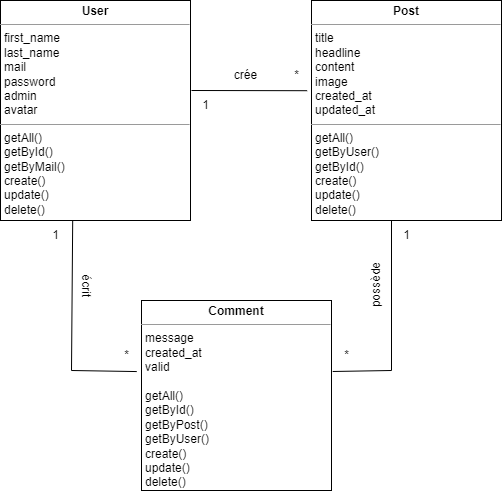

The diagram above was exported from draw.io. Its source (the exported page's mxGraphModel, read from the mxfile embedded in the PNG):
<mxGraphModel dx="1050" dy="541" grid="1" gridSize="10" guides="1" tooltips="1" connect="1" arrows="1" fold="1" page="1" pageScale="1" pageWidth="827" pageHeight="1169" math="0" shadow="0">
  <root>
    <mxCell id="0" />
    <mxCell id="1" parent="0" />
    <mxCell id="IPjFPvLSgDox3kiDZjRX-4" value="" style="endArrow=none;html=1;rounded=0;entryX=-0.023;entryY=0.41;entryDx=0;entryDy=0;entryPerimeter=0;" parent="1" target="IPjFPvLSgDox3kiDZjRX-37" edge="1">
      <mxGeometry relative="1" as="geometry">
        <mxPoint x="360" y="120" as="sourcePoint" />
        <mxPoint x="470" y="165" as="targetPoint" />
      </mxGeometry>
    </mxCell>
    <mxCell id="IPjFPvLSgDox3kiDZjRX-5" value="" style="endArrow=none;html=1;rounded=0;exitX=0.38;exitY=0.995;exitDx=0;exitDy=0;entryX=-0.025;entryY=0.374;entryDx=0;entryDy=0;entryPerimeter=0;exitPerimeter=0;" parent="1" source="IPjFPvLSgDox3kiDZjRX-21" target="IPjFPvLSgDox3kiDZjRX-22" edge="1">
      <mxGeometry relative="1" as="geometry">
        <mxPoint x="250" y="250" as="sourcePoint" />
        <mxPoint x="250" y="360" as="targetPoint" />
        <Array as="points">
          <mxPoint x="240" y="400" />
        </Array>
      </mxGeometry>
    </mxCell>
    <mxCell id="IPjFPvLSgDox3kiDZjRX-8" value="1" style="text;html=1;align=center;verticalAlign=middle;resizable=0;points=[];autosize=1;strokeColor=none;fillColor=none;" parent="1" vertex="1">
      <mxGeometry x="209" y="250" width="30" height="30" as="geometry" />
    </mxCell>
    <mxCell id="IPjFPvLSgDox3kiDZjRX-9" value="1" style="text;html=1;align=center;verticalAlign=middle;resizable=0;points=[];autosize=1;strokeColor=none;fillColor=none;" parent="1" vertex="1">
      <mxGeometry x="359" y="120" width="30" height="30" as="geometry" />
    </mxCell>
    <mxCell id="IPjFPvLSgDox3kiDZjRX-11" value="*" style="text;html=1;align=center;verticalAlign=middle;resizable=0;points=[];autosize=1;strokeColor=none;fillColor=none;" parent="1" vertex="1">
      <mxGeometry x="280" y="370" width="30" height="30" as="geometry" />
    </mxCell>
    <mxCell id="IPjFPvLSgDox3kiDZjRX-12" value="*" style="text;html=1;align=center;verticalAlign=middle;resizable=0;points=[];autosize=1;strokeColor=none;fillColor=none;" parent="1" vertex="1">
      <mxGeometry x="450" y="90" width="30" height="30" as="geometry" />
    </mxCell>
    <mxCell id="IPjFPvLSgDox3kiDZjRX-14" value="crée" style="text;html=1;align=center;verticalAlign=middle;resizable=0;points=[];autosize=1;strokeColor=none;fillColor=none;rotation=0;" parent="1" vertex="1">
      <mxGeometry x="389" y="90" width="50" height="30" as="geometry" />
    </mxCell>
    <mxCell id="IPjFPvLSgDox3kiDZjRX-15" value="écrit" style="text;html=1;align=center;verticalAlign=middle;resizable=0;points=[];autosize=1;strokeColor=none;fillColor=none;rotation=90;" parent="1" vertex="1">
      <mxGeometry x="230" y="300" width="50" height="30" as="geometry" />
    </mxCell>
    <mxCell id="IPjFPvLSgDox3kiDZjRX-16" value="" style="endArrow=none;html=1;rounded=0;startArrow=none;entryX=0.04;entryY=1.033;entryDx=0;entryDy=0;entryPerimeter=0;" parent="1" target="IPjFPvLSgDox3kiDZjRX-35" edge="1">
      <mxGeometry relative="1" as="geometry">
        <mxPoint x="560" y="230" as="sourcePoint" />
        <mxPoint x="500" y="440" as="targetPoint" />
        <Array as="points">
          <mxPoint x="560" y="400" />
        </Array>
      </mxGeometry>
    </mxCell>
    <mxCell id="IPjFPvLSgDox3kiDZjRX-21" value="&lt;p style=&quot;margin:0px;margin-top:4px;text-align:center;&quot;&gt;&lt;b&gt;User&lt;/b&gt;&lt;/p&gt;&lt;hr size=&quot;1&quot;&gt;&lt;p style=&quot;margin:0px;margin-left:4px;&quot;&gt;first_name&lt;/p&gt;&lt;p style=&quot;margin:0px;margin-left:4px;&quot;&gt;last_name&lt;/p&gt;&lt;p style=&quot;margin:0px;margin-left:4px;&quot;&gt;mail&lt;/p&gt;&lt;p style=&quot;margin:0px;margin-left:4px;&quot;&gt;password&lt;/p&gt;&lt;p style=&quot;margin:0px;margin-left:4px;&quot;&gt;admin&lt;/p&gt;&lt;p style=&quot;margin:0px;margin-left:4px;&quot;&gt;avatar&lt;/p&gt;&lt;hr size=&quot;1&quot;&gt;&lt;p style=&quot;margin:0px;margin-left:4px;&quot;&gt;getAll()&lt;/p&gt;&lt;p style=&quot;margin:0px;margin-left:4px;&quot;&gt;&lt;span style=&quot;background-color: initial;&quot;&gt;getById()&lt;/span&gt;&lt;/p&gt;&lt;p style=&quot;margin:0px;margin-left:4px;&quot;&gt;&lt;span style=&quot;background-color: initial;&quot;&gt;getByMail()&lt;/span&gt;&lt;/p&gt;&lt;p style=&quot;margin:0px;margin-left:4px;&quot;&gt;&lt;span style=&quot;background-color: initial;&quot;&gt;create()&lt;/span&gt;&lt;br&gt;&lt;/p&gt;&lt;p style=&quot;margin:0px;margin-left:4px;&quot;&gt;update()&lt;/p&gt;&lt;p style=&quot;margin:0px;margin-left:4px;&quot;&gt;delete()&lt;/p&gt;" style="verticalAlign=top;align=left;overflow=fill;fontSize=12;fontFamily=Helvetica;html=1;" parent="1" vertex="1">
      <mxGeometry x="169" y="30" width="190" height="220" as="geometry" />
    </mxCell>
    <mxCell id="IPjFPvLSgDox3kiDZjRX-22" value="&lt;p style=&quot;margin:0px;margin-top:4px;text-align:center;&quot;&gt;&lt;b&gt;Comment&lt;/b&gt;&lt;/p&gt;&lt;hr size=&quot;1&quot;&gt;&lt;p style=&quot;margin:0px;margin-left:4px;&quot;&gt;message&lt;/p&gt;&lt;p style=&quot;margin:0px;margin-left:4px;&quot;&gt;&lt;span style=&quot;background-color: initial;&quot;&gt;created_at&lt;/span&gt;&lt;/p&gt;&lt;p style=&quot;margin:0px;margin-left:4px;&quot;&gt;&lt;span style=&quot;background-color: initial;&quot;&gt;valid&lt;/span&gt;&lt;/p&gt;&lt;p style=&quot;margin:0px;margin-left:4px;&quot;&gt;&lt;br&gt;&lt;/p&gt;&lt;p style=&quot;margin:0px;margin-left:4px;&quot;&gt;getAll()&lt;/p&gt;&lt;p style=&quot;margin:0px;margin-left:4px;&quot;&gt;getById()&lt;/p&gt;&lt;p style=&quot;margin:0px;margin-left:4px;&quot;&gt;getByPost()&lt;/p&gt;&lt;p style=&quot;margin:0px;margin-left:4px;&quot;&gt;getByUser()&lt;/p&gt;&lt;p style=&quot;margin:0px;margin-left:4px;&quot;&gt;create()&lt;/p&gt;&lt;p style=&quot;margin:0px;margin-left:4px;&quot;&gt;update()&lt;/p&gt;&lt;p style=&quot;margin:0px;margin-left:4px;&quot;&gt;delete()&lt;/p&gt;" style="verticalAlign=top;align=left;overflow=fill;fontSize=12;fontFamily=Helvetica;html=1;" parent="1" vertex="1">
      <mxGeometry x="310" y="330" width="190" height="190" as="geometry" />
    </mxCell>
    <mxCell id="IPjFPvLSgDox3kiDZjRX-34" value="1" style="text;html=1;align=center;verticalAlign=middle;resizable=0;points=[];autosize=1;strokeColor=none;fillColor=none;" parent="1" vertex="1">
      <mxGeometry x="560" y="250" width="30" height="30" as="geometry" />
    </mxCell>
    <mxCell id="IPjFPvLSgDox3kiDZjRX-35" value="*" style="text;html=1;align=center;verticalAlign=middle;resizable=0;points=[];autosize=1;strokeColor=none;fillColor=none;" parent="1" vertex="1">
      <mxGeometry x="500" y="370" width="30" height="30" as="geometry" />
    </mxCell>
    <mxCell id="IPjFPvLSgDox3kiDZjRX-36" value="possède" style="text;html=1;align=center;verticalAlign=middle;resizable=0;points=[];autosize=1;strokeColor=none;fillColor=none;rotation=-90;" parent="1" vertex="1">
      <mxGeometry x="510" y="300" width="70" height="30" as="geometry" />
    </mxCell>
    <mxCell id="IPjFPvLSgDox3kiDZjRX-37" value="&lt;p style=&quot;margin:0px;margin-top:4px;text-align:center;&quot;&gt;&lt;b&gt;Post&lt;/b&gt;&lt;/p&gt;&lt;hr size=&quot;1&quot;&gt;&lt;p style=&quot;margin:0px;margin-left:4px;&quot;&gt;&lt;span style=&quot;background-color: initial;&quot;&gt;title&lt;/span&gt;&lt;/p&gt;&lt;p style=&quot;margin:0px;margin-left:4px;&quot;&gt;headline&lt;/p&gt;&lt;p style=&quot;margin:0px;margin-left:4px;&quot;&gt;content&lt;/p&gt;&lt;p style=&quot;margin:0px;margin-left:4px;&quot;&gt;image&lt;/p&gt;&lt;p style=&quot;margin:0px;margin-left:4px;&quot;&gt;created_at&lt;/p&gt;&lt;p style=&quot;margin:0px;margin-left:4px;&quot;&gt;updated_at&lt;/p&gt;&lt;hr size=&quot;1&quot;&gt;&lt;p style=&quot;margin:0px;margin-left:4px;&quot;&gt;getAll()&lt;/p&gt;&lt;p style=&quot;margin:0px;margin-left:4px;&quot;&gt;getByUser()&lt;/p&gt;&lt;p style=&quot;margin:0px;margin-left:4px;&quot;&gt;getById()&lt;/p&gt;&lt;p style=&quot;margin:0px;margin-left:4px;&quot;&gt;create()&lt;/p&gt;&lt;p style=&quot;margin:0px;margin-left:4px;&quot;&gt;update()&lt;/p&gt;&lt;p style=&quot;margin:0px;margin-left:4px;&quot;&gt;delete()&lt;/p&gt;" style="verticalAlign=top;align=left;overflow=fill;fontSize=12;fontFamily=Helvetica;html=1;" parent="1" vertex="1">
      <mxGeometry x="480" y="30" width="190" height="220" as="geometry" />
    </mxCell>
  </root>
</mxGraphModel>